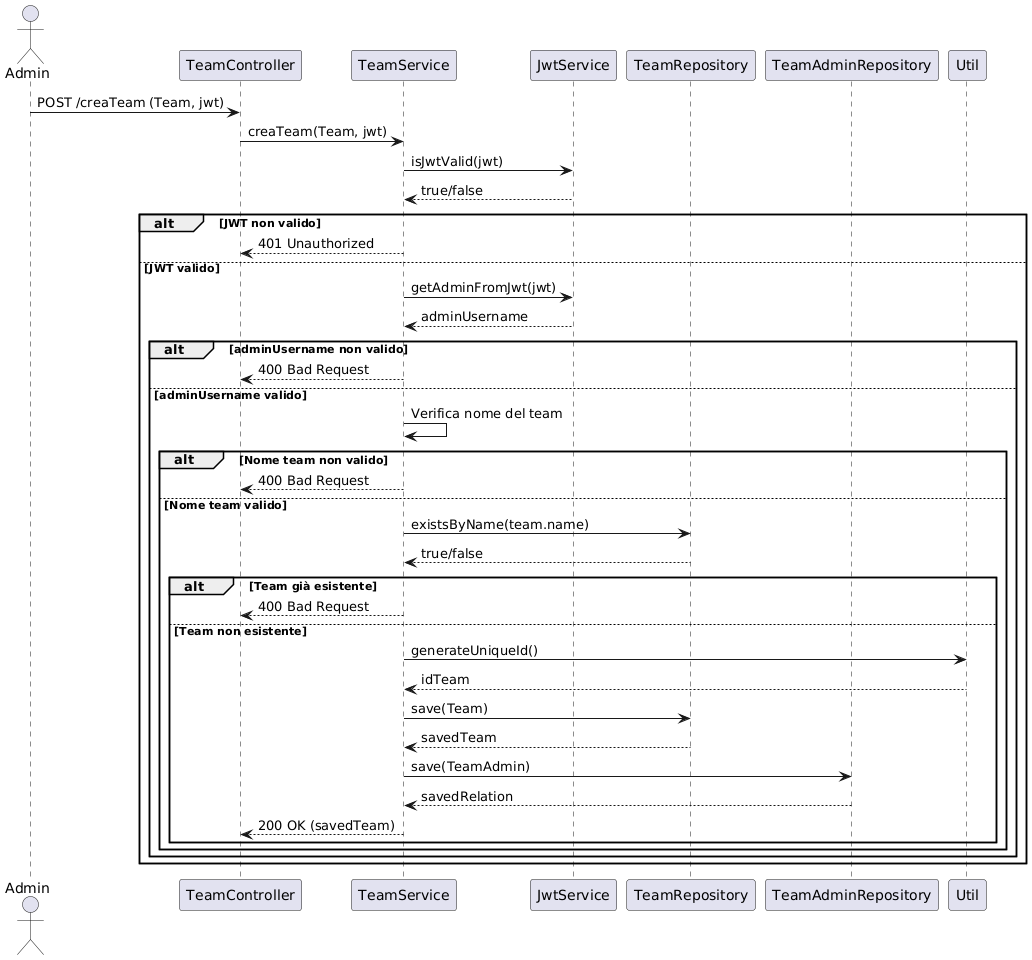

The diagram above was rendered by PlantUML. Its source (embedded in the PNG):
@startuml
actor Admin as Client
participant TeamController as C
participant TeamService as S
participant JwtService as J
participant TeamRepository as R
participant TeamAdminRepository as T
participant Util as U

Client -> C: POST /creaTeam (Team, jwt)
C -> S: creaTeam(Team, jwt)

S -> J: isJwtValid(jwt)
J --> S: true/false

alt JWT non valido
    S --> C: 401 Unauthorized
else JWT valido
    S -> J: getAdminFromJwt(jwt)
    J --> S: adminUsername

    alt adminUsername non valido
        S --> C: 400 Bad Request
    else adminUsername valido
        S -> S: Verifica nome del team

        alt Nome team non valido
            S --> C: 400 Bad Request
        else Nome team valido
            S -> R: existsByName(team.name)
            R --> S: true/false

            alt Team già esistente
                S --> C: 400 Bad Request
            else Team non esistente
                S -> U: generateUniqueId()
                U --> S: idTeam

                S -> R: save(Team)
                R --> S: savedTeam

                S -> T: save(TeamAdmin)
                T --> S: savedRelation

                S --> C: 200 OK (savedTeam)
            end
        end
    end
end
@enduml